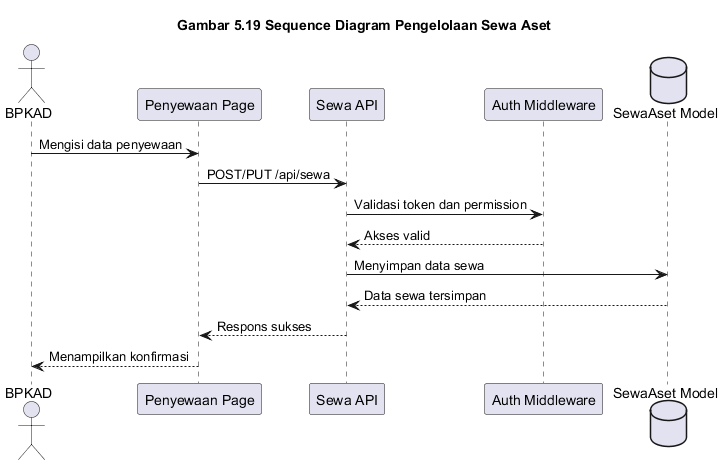

The diagram above was rendered by PlantUML. Its source (embedded in the PNG):
@startuml
title Gambar 5.19 Sequence Diagram Pengelolaan Sewa Aset

actor BPKAD
participant "Penyewaan Page" as PenyewaanPage
participant "Sewa API" as SewaAPI
participant "Auth Middleware" as AuthMiddleware
database "SewaAset Model" as SewaModel

BPKAD -> PenyewaanPage: Mengisi data penyewaan
PenyewaanPage -> SewaAPI: POST/PUT /api/sewa
SewaAPI -> AuthMiddleware: Validasi token dan permission
AuthMiddleware --> SewaAPI: Akses valid
SewaAPI -> SewaModel: Menyimpan data sewa
SewaModel --> SewaAPI: Data sewa tersimpan
SewaAPI --> PenyewaanPage: Respons sukses
PenyewaanPage --> BPKAD: Menampilkan konfirmasi

@enduml